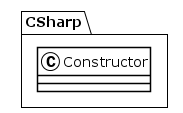

The diagram above was rendered by PlantUML. Its source (embedded in the PNG):
@startuml
!theme plain
package CSharp {
class Constructor {
}
}
@enduml